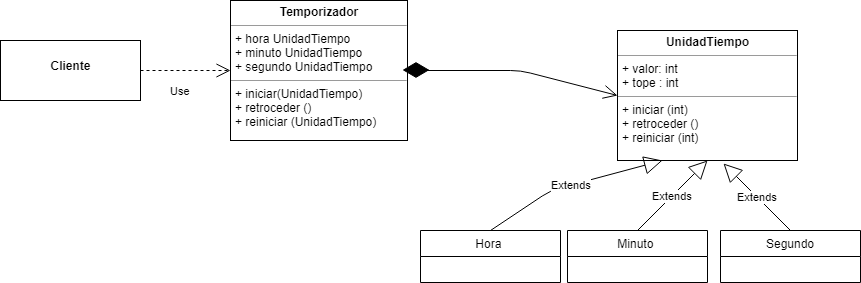

The diagram above was exported from draw.io. Its source (the exported page's mxGraphModel, read from the mxfile embedded in the PNG):
<mxGraphModel dx="868" dy="435" grid="1" gridSize="10" guides="1" tooltips="1" connect="1" arrows="1" fold="1" page="1" pageScale="1" pageWidth="827" pageHeight="1169" math="0" shadow="0">
  <root>
    <mxCell id="0" />
    <mxCell id="1" parent="0" />
    <mxCell id="KyAs5cKlD056FlAkqbJ1-2" value="&lt;p style=&quot;margin: 0px ; margin-top: 4px ; text-align: center&quot;&gt;&lt;b&gt;Temporizador&lt;/b&gt;&lt;/p&gt;&lt;hr size=&quot;1&quot;&gt;&lt;p style=&quot;margin: 0px ; margin-left: 4px&quot;&gt;+ hora UnidadTiempo&lt;/p&gt;&lt;p style=&quot;margin: 0px ; margin-left: 4px&quot;&gt;+ minuto UnidadTiempo&lt;/p&gt;&lt;p style=&quot;margin: 0px ; margin-left: 4px&quot;&gt;+ segundo UnidadTiempo&lt;/p&gt;&lt;hr size=&quot;1&quot;&gt;&lt;p style=&quot;margin: 0px ; margin-left: 4px&quot;&gt;+ iniciar(UnidadTiempo)&lt;/p&gt;&lt;p style=&quot;margin: 0px ; margin-left: 4px&quot;&gt;+ retroceder ()&lt;/p&gt;&lt;p style=&quot;margin: 0px ; margin-left: 4px&quot;&gt;+ reiniciar (UnidadTiempo)&lt;/p&gt;" style="verticalAlign=top;align=left;overflow=fill;fontSize=12;fontFamily=Helvetica;html=1;" vertex="1" parent="1">
      <mxGeometry x="260" y="20" width="177" height="140" as="geometry" />
    </mxCell>
    <mxCell id="KyAs5cKlD056FlAkqbJ1-4" value="&lt;p style=&quot;margin: 0px ; margin-top: 4px ; text-align: center&quot;&gt;&lt;b&gt;UnidadTiempo&lt;/b&gt;&lt;/p&gt;&lt;hr size=&quot;1&quot;&gt;&lt;p style=&quot;margin: 0px ; margin-left: 4px&quot;&gt;+ valor: int&lt;/p&gt;&lt;p style=&quot;margin: 0px ; margin-left: 4px&quot;&gt;+ tope : int&lt;/p&gt;&lt;hr size=&quot;1&quot;&gt;&lt;p style=&quot;margin: 0px ; margin-left: 4px&quot;&gt;+ iniciar (int)&lt;/p&gt;&lt;p style=&quot;margin: 0px ; margin-left: 4px&quot;&gt;+ retroceder ()&lt;/p&gt;&lt;p style=&quot;margin: 0px ; margin-left: 4px&quot;&gt;+ reiniciar (int)&lt;/p&gt;" style="verticalAlign=top;align=left;overflow=fill;fontSize=12;fontFamily=Helvetica;html=1;" vertex="1" parent="1">
      <mxGeometry x="647" y="50" width="180" height="130" as="geometry" />
    </mxCell>
    <mxCell id="KyAs5cKlD056FlAkqbJ1-5" value="Hora " style="swimlane;fontStyle=0;childLayout=stackLayout;horizontal=1;startSize=26;fillColor=none;horizontalStack=0;resizeParent=1;resizeParentMax=0;resizeLast=0;collapsible=1;marginBottom=0;" vertex="1" parent="1">
      <mxGeometry x="450" y="250" width="140" height="52" as="geometry" />
    </mxCell>
    <mxCell id="KyAs5cKlD056FlAkqbJ1-10" value="Minuto " style="swimlane;fontStyle=0;childLayout=stackLayout;horizontal=1;startSize=26;fillColor=none;horizontalStack=0;resizeParent=1;resizeParentMax=0;resizeLast=0;collapsible=1;marginBottom=0;" vertex="1" parent="1">
      <mxGeometry x="597" y="250" width="140" height="52" as="geometry" />
    </mxCell>
    <mxCell id="KyAs5cKlD056FlAkqbJ1-19" value="" style="endArrow=open;endFill=1;endSize=12;html=1;entryX=0;entryY=0.5;entryDx=0;entryDy=0;" edge="1" parent="KyAs5cKlD056FlAkqbJ1-10" target="KyAs5cKlD056FlAkqbJ1-4">
      <mxGeometry width="160" relative="1" as="geometry">
        <mxPoint x="-157" y="-160" as="sourcePoint" />
        <mxPoint x="113" y="-60" as="targetPoint" />
        <Array as="points">
          <mxPoint x="-47" y="-160" />
        </Array>
      </mxGeometry>
    </mxCell>
    <mxCell id="KyAs5cKlD056FlAkqbJ1-20" value="" style="endArrow=diamondThin;endFill=1;endSize=24;html=1;" edge="1" parent="KyAs5cKlD056FlAkqbJ1-10">
      <mxGeometry width="160" relative="1" as="geometry">
        <mxPoint x="-155" y="-160.5" as="sourcePoint" />
        <mxPoint x="-165" y="-160.5" as="targetPoint" />
      </mxGeometry>
    </mxCell>
    <mxCell id="KyAs5cKlD056FlAkqbJ1-12" value="Segundo" style="swimlane;fontStyle=0;childLayout=stackLayout;horizontal=1;startSize=26;fillColor=none;horizontalStack=0;resizeParent=1;resizeParentMax=0;resizeLast=0;collapsible=1;marginBottom=0;" vertex="1" parent="1">
      <mxGeometry x="750" y="250" width="140" height="52" as="geometry" />
    </mxCell>
    <mxCell id="KyAs5cKlD056FlAkqbJ1-21" value="Extends" style="endArrow=block;endSize=16;endFill=0;html=1;exitX=0.5;exitY=0;exitDx=0;exitDy=0;entryX=0.25;entryY=1;entryDx=0;entryDy=0;" edge="1" parent="1" source="KyAs5cKlD056FlAkqbJ1-5" target="KyAs5cKlD056FlAkqbJ1-4">
      <mxGeometry width="160" relative="1" as="geometry">
        <mxPoint x="510" y="240" as="sourcePoint" />
        <mxPoint x="700" y="190" as="targetPoint" />
        <Array as="points">
          <mxPoint x="580" y="210" />
        </Array>
      </mxGeometry>
    </mxCell>
    <mxCell id="KyAs5cKlD056FlAkqbJ1-22" value="Extends" style="endArrow=block;endSize=16;endFill=0;html=1;exitX=0.5;exitY=0;exitDx=0;exitDy=0;entryX=0.5;entryY=1;entryDx=0;entryDy=0;" edge="1" parent="1" source="KyAs5cKlD056FlAkqbJ1-10" target="KyAs5cKlD056FlAkqbJ1-4">
      <mxGeometry width="160" relative="1" as="geometry">
        <mxPoint x="530" y="260" as="sourcePoint" />
        <mxPoint x="739" y="191" as="targetPoint" />
        <Array as="points" />
      </mxGeometry>
    </mxCell>
    <mxCell id="KyAs5cKlD056FlAkqbJ1-23" value="Extends" style="endArrow=block;endSize=16;endFill=0;html=1;exitX=0.5;exitY=0;exitDx=0;exitDy=0;entryX=0.589;entryY=1.023;entryDx=0;entryDy=0;entryPerimeter=0;" edge="1" parent="1" source="KyAs5cKlD056FlAkqbJ1-12" target="KyAs5cKlD056FlAkqbJ1-4">
      <mxGeometry width="160" relative="1" as="geometry">
        <mxPoint x="677" y="260" as="sourcePoint" />
        <mxPoint x="730" y="180" as="targetPoint" />
        <Array as="points" />
      </mxGeometry>
    </mxCell>
    <mxCell id="KyAs5cKlD056FlAkqbJ1-25" value="&lt;p style=&quot;margin: 0px ; margin-top: 4px ; text-align: center&quot;&gt;&lt;br&gt;&lt;b&gt;Cliente&lt;/b&gt;&lt;/p&gt;" style="verticalAlign=top;align=left;overflow=fill;fontSize=12;fontFamily=Helvetica;html=1;" vertex="1" parent="1">
      <mxGeometry x="30" y="60" width="140" height="60" as="geometry" />
    </mxCell>
    <mxCell id="KyAs5cKlD056FlAkqbJ1-26" value="Use" style="endArrow=open;endSize=12;dashed=1;html=1;entryX=0;entryY=0.5;entryDx=0;entryDy=0;" edge="1" parent="1" target="KyAs5cKlD056FlAkqbJ1-2">
      <mxGeometry x="-0.1111" y="-20" width="160" relative="1" as="geometry">
        <mxPoint x="170" y="90" as="sourcePoint" />
        <mxPoint x="330" y="90" as="targetPoint" />
        <mxPoint as="offset" />
      </mxGeometry>
    </mxCell>
  </root>
</mxGraphModel>